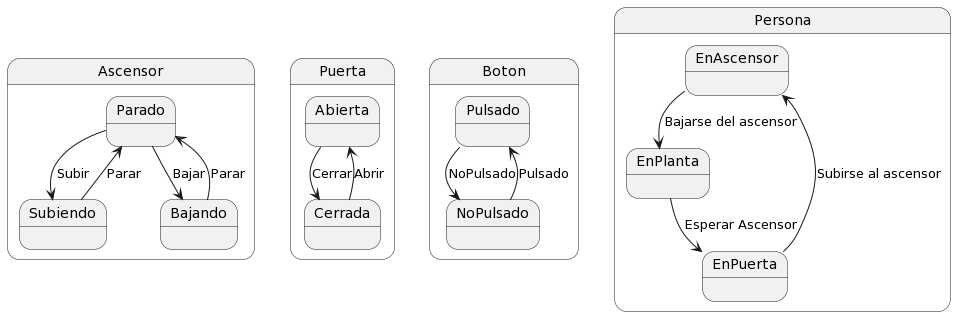

The diagram above was rendered by PlantUML. Its source (embedded in the PNG):
@startuml
State Ascensor{
    State Parado
    State Subiendo
    State Bajando

    Parado --> Subiendo : Subir
    Parado --> Bajando : Bajar
    Subiendo --> Parado : Parar
    Bajando --> Parado : Parar
}

State Puerta{
    State Abierta
    State Cerrada

    Abierta --> Cerrada : Cerrar
    Cerrada --> Abierta : Abrir
}

State Boton{
    State Pulsado
    State NoPulsado

    Pulsado --> NoPulsado : NoPulsado
    NoPulsado --> Pulsado : Pulsado
}

State Persona {
    State EnAscensor
    State EnPlanta
    State EnPuerta

    EnAscensor --> EnPlanta : Bajarse del ascensor
    EnPlanta --> EnPuerta : Esperar Ascensor
    EnPuerta --> EnAscensor : Subirse al ascensor

}
@enduml